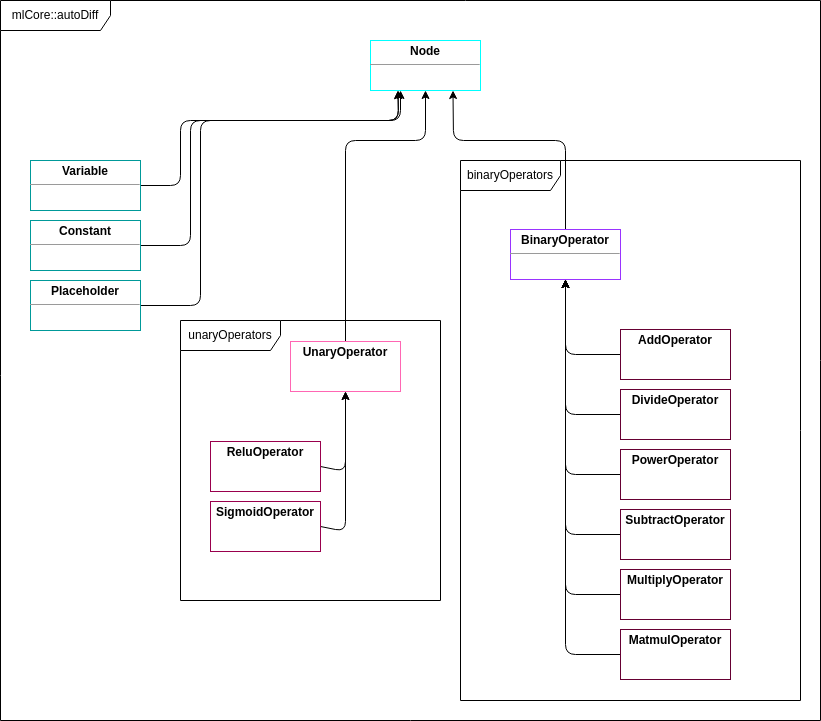

The diagram above was exported from draw.io. Its source (the exported page's mxGraphModel, read from the mxfile embedded in the PNG):
<mxGraphModel dx="1431" dy="816" grid="1" gridSize="10" guides="1" tooltips="1" connect="1" arrows="1" fold="1" page="1" pageScale="1" pageWidth="850" pageHeight="1100" math="0" shadow="0">
  <root>
    <mxCell id="0" />
    <mxCell id="1" parent="0" />
    <mxCell id="56" value="unaryOperators" style="shape=umlFrame;whiteSpace=wrap;html=1;width=100;height=30;" vertex="1" parent="1">
      <mxGeometry x="200" y="340" width="260" height="280" as="geometry" />
    </mxCell>
    <mxCell id="58" value="binaryOperators" style="shape=umlFrame;whiteSpace=wrap;html=1;width=100;height=30;" vertex="1" parent="1">
      <mxGeometry x="480" y="180" width="340" height="540" as="geometry" />
    </mxCell>
    <mxCell id="55" value="mlCore::autoDiff" style="shape=umlFrame;whiteSpace=wrap;html=1;width=110;height=30;" vertex="1" parent="1">
      <mxGeometry x="20" y="20" width="820" height="720" as="geometry" />
    </mxCell>
    <mxCell id="7" value="&lt;p style=&quot;margin:0px;margin-top:4px;text-align:center;&quot;&gt;&lt;b&gt;Node&lt;/b&gt;&lt;/p&gt;&lt;hr size=&quot;1&quot;&gt;&lt;p style=&quot;margin:0px;margin-left:4px;&quot;&gt;&lt;br&gt;&lt;/p&gt;" style="verticalAlign=top;align=left;overflow=fill;fontSize=12;fontFamily=Helvetica;html=1;strokeColor=#00FFFF;shadow=0;" vertex="1" parent="1">
      <mxGeometry x="390" y="60" width="110" height="50" as="geometry" />
    </mxCell>
    <mxCell id="41" style="edgeStyle=none;html=1;exitX=1;exitY=0.5;exitDx=0;exitDy=0;entryX=0.25;entryY=1;entryDx=0;entryDy=0;" edge="1" parent="1" source="9" target="7">
      <mxGeometry relative="1" as="geometry">
        <Array as="points">
          <mxPoint x="200" y="205" />
          <mxPoint x="200" y="140" />
          <mxPoint x="418" y="140" />
        </Array>
      </mxGeometry>
    </mxCell>
    <mxCell id="9" value="&lt;p style=&quot;margin:0px;margin-top:4px;text-align:center;&quot;&gt;&lt;b&gt;Variable&lt;/b&gt;&lt;/p&gt;&lt;hr size=&quot;1&quot;&gt;&lt;p style=&quot;margin:0px;margin-left:4px;&quot;&gt;&lt;br&gt;&lt;/p&gt;" style="verticalAlign=top;align=left;overflow=fill;fontSize=12;fontFamily=Helvetica;html=1;strokeColor=#009999;shadow=0;" vertex="1" parent="1">
      <mxGeometry x="50" y="180" width="110" height="50" as="geometry" />
    </mxCell>
    <mxCell id="42" style="edgeStyle=none;html=1;exitX=1;exitY=0.5;exitDx=0;exitDy=0;entryX=0.25;entryY=1;entryDx=0;entryDy=0;" edge="1" parent="1" source="10" target="7">
      <mxGeometry relative="1" as="geometry">
        <Array as="points">
          <mxPoint x="210" y="265" />
          <mxPoint x="210" y="140" />
          <mxPoint x="418" y="140" />
        </Array>
      </mxGeometry>
    </mxCell>
    <mxCell id="10" value="&lt;p style=&quot;margin:0px;margin-top:4px;text-align:center;&quot;&gt;&lt;b&gt;Constant&lt;/b&gt;&lt;/p&gt;&lt;hr size=&quot;1&quot;&gt;&lt;p style=&quot;margin:0px;margin-left:4px;&quot;&gt;&lt;br&gt;&lt;/p&gt;" style="verticalAlign=top;align=left;overflow=fill;fontSize=12;fontFamily=Helvetica;html=1;strokeColor=#009999;shadow=0;" vertex="1" parent="1">
      <mxGeometry x="50" y="240" width="110" height="50" as="geometry" />
    </mxCell>
    <mxCell id="43" style="edgeStyle=none;html=1;exitX=1;exitY=0.5;exitDx=0;exitDy=0;" edge="1" parent="1" source="11">
      <mxGeometry relative="1" as="geometry">
        <mxPoint x="420.0000000000002" y="110" as="targetPoint" />
        <Array as="points">
          <mxPoint x="220" y="325" />
          <mxPoint x="220" y="140" />
          <mxPoint x="420" y="140" />
        </Array>
      </mxGeometry>
    </mxCell>
    <mxCell id="11" value="&lt;p style=&quot;margin:0px;margin-top:4px;text-align:center;&quot;&gt;&lt;b&gt;Placeholder&lt;/b&gt;&lt;/p&gt;&lt;hr size=&quot;1&quot;&gt;&lt;p style=&quot;margin:0px;margin-left:4px;&quot;&gt;&lt;br&gt;&lt;/p&gt;" style="verticalAlign=top;align=left;overflow=fill;fontSize=12;fontFamily=Helvetica;html=1;strokeColor=#009999;shadow=0;" vertex="1" parent="1">
      <mxGeometry x="50" y="300" width="110" height="50" as="geometry" />
    </mxCell>
    <mxCell id="44" style="edgeStyle=none;html=1;exitX=0.5;exitY=0;exitDx=0;exitDy=0;entryX=0.5;entryY=1;entryDx=0;entryDy=0;" edge="1" parent="1" source="12" target="7">
      <mxGeometry relative="1" as="geometry">
        <Array as="points">
          <mxPoint x="365" y="160" />
          <mxPoint x="445" y="160" />
        </Array>
      </mxGeometry>
    </mxCell>
    <mxCell id="12" value="&lt;p style=&quot;margin:0px;margin-top:4px;text-align:center;&quot;&gt;&lt;b&gt;UnaryOperator&lt;/b&gt;&lt;/p&gt;&lt;p style=&quot;margin:0px;margin-left:4px;&quot;&gt;&lt;br&gt;&lt;/p&gt;" style="verticalAlign=top;align=left;overflow=fill;fontSize=12;fontFamily=Helvetica;html=1;strokeColor=#FF66B3;shadow=0;" vertex="1" parent="1">
      <mxGeometry x="310" y="361" width="110" height="50" as="geometry" />
    </mxCell>
    <mxCell id="46" style="edgeStyle=none;html=1;exitX=0.5;exitY=0;exitDx=0;exitDy=0;entryX=0.75;entryY=1;entryDx=0;entryDy=0;" edge="1" parent="1" source="13" target="7">
      <mxGeometry relative="1" as="geometry">
        <Array as="points">
          <mxPoint x="585" y="160" />
          <mxPoint x="473" y="160" />
        </Array>
      </mxGeometry>
    </mxCell>
    <mxCell id="13" value="&lt;p style=&quot;margin:0px;margin-top:4px;text-align:center;&quot;&gt;&lt;b&gt;BinaryOperator&lt;/b&gt;&lt;/p&gt;&lt;hr size=&quot;1&quot;&gt;&lt;p style=&quot;margin:0px;margin-left:4px;&quot;&gt;&lt;br&gt;&lt;/p&gt;" style="verticalAlign=top;align=left;overflow=fill;fontSize=12;fontFamily=Helvetica;html=1;strokeColor=#9933FF;shadow=0;" vertex="1" parent="1">
      <mxGeometry x="530" y="249" width="110" height="50" as="geometry" />
    </mxCell>
    <mxCell id="47" style="edgeStyle=none;html=1;exitX=1;exitY=0.5;exitDx=0;exitDy=0;entryX=0.5;entryY=1;entryDx=0;entryDy=0;" edge="1" parent="1" source="16" target="12">
      <mxGeometry relative="1" as="geometry">
        <Array as="points">
          <mxPoint x="365" y="491" />
        </Array>
      </mxGeometry>
    </mxCell>
    <mxCell id="16" value="&lt;p style=&quot;margin:0px;margin-top:4px;text-align:center;&quot;&gt;&lt;b&gt;ReluOperator&lt;/b&gt;&lt;/p&gt;&lt;p style=&quot;margin:0px;margin-left:4px;&quot;&gt;&lt;br&gt;&lt;/p&gt;" style="verticalAlign=top;align=left;overflow=fill;fontSize=12;fontFamily=Helvetica;html=1;strokeColor=#99004D;shadow=0;" vertex="1" parent="1">
      <mxGeometry x="230" y="461" width="110" height="50" as="geometry" />
    </mxCell>
    <mxCell id="48" style="edgeStyle=none;html=1;exitX=1;exitY=0.5;exitDx=0;exitDy=0;entryX=0.5;entryY=1;entryDx=0;entryDy=0;" edge="1" parent="1" source="17" target="12">
      <mxGeometry relative="1" as="geometry">
        <Array as="points">
          <mxPoint x="365" y="551" />
        </Array>
      </mxGeometry>
    </mxCell>
    <mxCell id="17" value="&lt;p style=&quot;margin:0px;margin-top:4px;text-align:center;&quot;&gt;&lt;b&gt;SigmoidOperator&lt;/b&gt;&lt;/p&gt;&lt;p style=&quot;margin:0px;margin-left:4px;&quot;&gt;&lt;br&gt;&lt;/p&gt;" style="verticalAlign=top;align=left;overflow=fill;fontSize=12;fontFamily=Helvetica;html=1;strokeColor=#99004D;shadow=0;" vertex="1" parent="1">
      <mxGeometry x="230" y="521" width="110" height="50" as="geometry" />
    </mxCell>
    <mxCell id="49" style="edgeStyle=none;html=1;exitX=0;exitY=0.5;exitDx=0;exitDy=0;entryX=0.5;entryY=1;entryDx=0;entryDy=0;" edge="1" parent="1" source="18" target="13">
      <mxGeometry relative="1" as="geometry">
        <Array as="points">
          <mxPoint x="585" y="374" />
        </Array>
      </mxGeometry>
    </mxCell>
    <mxCell id="18" value="&lt;p style=&quot;margin:0px;margin-top:4px;text-align:center;&quot;&gt;&lt;b&gt;AddOperator&lt;/b&gt;&lt;/p&gt;&lt;span style=&quot;color: rgba(0, 0, 0, 0); font-family: monospace; font-size: 0px;&quot;&gt;%3CmxGraphModel%3E%3Croot%3E%3CmxCell%20id%3D%220%22%2F%3E%3CmxCell%20id%3D%221%22%20parent%3D%220%22%2F%3E%3CmxCell%20id%3D%222%22%20value%3D%22%26lt%3Bp%20style%3D%26quot%3Bmargin%3A0px%3Bmargin-top%3A4px%3Btext-align%3Acenter%3B%26quot%3B%26gt%3B%26lt%3Bb%26gt%3BUnaryOperator%26lt%3B%2Fb%26gt%3B%26lt%3B%2Fp%26gt%3B%26lt%3Bp%20style%3D%26quot%3Bmargin%3A0px%3Bmargin-left%3A4px%3B%26quot%3B%26gt%3B%26lt%3Bbr%26gt%3B%26lt%3B%2Fp%26gt%3B%22%20style%3D%22verticalAlign%3Dtop%3Balign%3Dleft%3Boverflow%3Dfill%3BfontSize%3D12%3BfontFamily%3DHelvetica%3Bhtml%3D1%3B%22%20vertex%3D%221%22%20parent%3D%221%22%3E%3CmxGeometry%20x%3D%22425%22%20y%3D%22220%22%20width%3D%22110%22%20height%3D%2250%22%20as%3D%22geometry%22%2F%3E%3C%2FmxCell%3E%3C%2Froot%3E%3C%2FmxGraphModel%3E&lt;/span&gt;&lt;span style=&quot;color: rgba(0, 0, 0, 0); font-family: monospace; font-size: 0px;&quot;&gt;%3CmxGraphModel%3E%3Croot%3E%3CmxCell%20id%3D%220%22%2F%3E%3CmxCell%20id%3D%221%22%20parent%3D%220%22%2F%3E%3CmxCell%20id%3D%222%22%20value%3D%22%26lt%3Bp%20style%3D%26quot%3Bmargin%3A0px%3Bmargin-top%3A4px%3Btext-align%3Acenter%3B%26quot%3B%26gt%3B%26lt%3Bb%26gt%3BUnaryOperator%26lt%3B%2Fb%26gt%3B%26lt%3B%2Fp%26gt%3B%26lt%3Bp%20style%3D%26quot%3Bmargin%3A0px%3Bmargin-left%3A4px%3B%26quot%3B%26gt%3B%26lt%3Bbr%26gt%3B%26lt%3B%2Fp%26gt%3B%22%20style%3D%22verticalAlign%3Dtop%3Balign%3Dleft%3Boverflow%3Dfill%3BfontSize%3D12%3BfontFamily%3DHelvetica%3Bhtml%3D1%3B%22%20vertex%3D%221%22%20parent%3D%221%22%3E%3CmxGeometry%20x%3D%22425%22%20y%3D%22220%22%20width%3D%22110%22%20height%3D%2250%22%20as%3D%22geometry%22%2F%3E%3C%2FmxCell%3E%3C%2Froot%3E%3C%2FmxGraphModel%3E&lt;/span&gt;&lt;p style=&quot;margin:0px;margin-left:4px;&quot;&gt;&lt;br&gt;&lt;/p&gt;" style="verticalAlign=top;align=left;overflow=fill;fontSize=12;fontFamily=Helvetica;html=1;strokeColor=#660033;shadow=0;" vertex="1" parent="1">
      <mxGeometry x="640" y="349" width="110" height="50" as="geometry" />
    </mxCell>
    <mxCell id="50" style="edgeStyle=none;html=1;exitX=0;exitY=0.5;exitDx=0;exitDy=0;entryX=0.5;entryY=1;entryDx=0;entryDy=0;" edge="1" parent="1" source="19" target="13">
      <mxGeometry relative="1" as="geometry">
        <Array as="points">
          <mxPoint x="585" y="434" />
        </Array>
      </mxGeometry>
    </mxCell>
    <mxCell id="19" value="&lt;p style=&quot;margin:0px;margin-top:4px;text-align:center;&quot;&gt;&lt;b&gt;DivideOperator&lt;/b&gt;&lt;/p&gt;&lt;span style=&quot;color: rgba(0, 0, 0, 0); font-family: monospace; font-size: 0px;&quot;&gt;%3CmxGraphModel%3E%3Croot%3E%3CmxCell%20id%3D%220%22%2F%3E%3CmxCell%20id%3D%221%22%20parent%3D%220%22%2F%3E%3CmxCell%20id%3D%222%22%20value%3D%22%26lt%3Bp%20style%3D%26quot%3Bmargin%3A0px%3Bmargin-top%3A4px%3Btext-align%3Acenter%3B%26quot%3B%26gt%3B%26lt%3Bb%26gt%3BUnaryOperator%26lt%3B%2Fb%26gt%3B%26lt%3B%2Fp%26gt%3B%26lt%3Bp%20style%3D%26quot%3Bmargin%3A0px%3Bmargin-left%3A4px%3B%26quot%3B%26gt%3B%26lt%3Bbr%26gt%3B%26lt%3B%2Fp%26gt%3B%22%20style%3D%22verticalAlign%3Dtop%3Balign%3Dleft%3Boverflow%3Dfill%3BfontSize%3D12%3BfontFamily%3DHelvetica%3Bhtml%3D1%3B%22%20vertex%3D%221%22%20parent%3D%221%22%3E%3CmxGeometry%20x%3D%22425%22%20y%3D%22220%22%20width%3D%22110%22%20height%3D%2250%22%20as%3D%22geometry%22%2F%3E%3C%2FmxCell%3E%3C%2Froot%3E%3C%2FmxGraphModel%3E&lt;/span&gt;&lt;p style=&quot;margin:0px;margin-left:4px;&quot;&gt;&lt;br&gt;&lt;/p&gt;" style="verticalAlign=top;align=left;overflow=fill;fontSize=12;fontFamily=Helvetica;html=1;strokeColor=#660033;shadow=0;" vertex="1" parent="1">
      <mxGeometry x="640" y="409" width="110" height="50" as="geometry" />
    </mxCell>
    <mxCell id="54" style="edgeStyle=none;html=1;exitX=0;exitY=0.5;exitDx=0;exitDy=0;entryX=0.5;entryY=1;entryDx=0;entryDy=0;" edge="1" parent="1" source="20" target="13">
      <mxGeometry relative="1" as="geometry">
        <Array as="points">
          <mxPoint x="585" y="674" />
        </Array>
      </mxGeometry>
    </mxCell>
    <mxCell id="20" value="&lt;p style=&quot;margin:0px;margin-top:4px;text-align:center;&quot;&gt;&lt;b&gt;MatmulOperator&lt;/b&gt;&lt;/p&gt;&lt;p style=&quot;margin:0px;margin-left:4px;&quot;&gt;&lt;br&gt;&lt;/p&gt;" style="verticalAlign=top;align=left;overflow=fill;fontSize=12;fontFamily=Helvetica;html=1;strokeColor=#660033;shadow=0;" vertex="1" parent="1">
      <mxGeometry x="640" y="649" width="110" height="50" as="geometry" />
    </mxCell>
    <mxCell id="53" style="edgeStyle=none;html=1;exitX=0;exitY=0.5;exitDx=0;exitDy=0;entryX=0.5;entryY=1;entryDx=0;entryDy=0;" edge="1" parent="1" source="21" target="13">
      <mxGeometry relative="1" as="geometry">
        <Array as="points">
          <mxPoint x="585" y="614" />
        </Array>
      </mxGeometry>
    </mxCell>
    <mxCell id="21" value="&lt;p style=&quot;margin:0px;margin-top:4px;text-align:center;&quot;&gt;&lt;b&gt;MultiplyOperator&lt;/b&gt;&lt;/p&gt;&lt;p style=&quot;margin:0px;margin-left:4px;&quot;&gt;&lt;br&gt;&lt;/p&gt;" style="verticalAlign=top;align=left;overflow=fill;fontSize=12;fontFamily=Helvetica;html=1;strokeColor=#660033;shadow=0;" vertex="1" parent="1">
      <mxGeometry x="640" y="589" width="110" height="50" as="geometry" />
    </mxCell>
    <mxCell id="51" style="edgeStyle=none;html=1;exitX=0;exitY=0.5;exitDx=0;exitDy=0;entryX=0.5;entryY=1;entryDx=0;entryDy=0;" edge="1" parent="1" source="22" target="13">
      <mxGeometry relative="1" as="geometry">
        <Array as="points">
          <mxPoint x="585" y="494" />
        </Array>
      </mxGeometry>
    </mxCell>
    <mxCell id="22" value="&lt;p style=&quot;margin:0px;margin-top:4px;text-align:center;&quot;&gt;&lt;b&gt;PowerOperator&lt;/b&gt;&lt;/p&gt;&lt;p style=&quot;margin:0px;margin-left:4px;&quot;&gt;&lt;br&gt;&lt;/p&gt;" style="verticalAlign=top;align=left;overflow=fill;fontSize=12;fontFamily=Helvetica;html=1;strokeColor=#660033;shadow=0;" vertex="1" parent="1">
      <mxGeometry x="640" y="469" width="110" height="50" as="geometry" />
    </mxCell>
    <mxCell id="52" style="edgeStyle=none;html=1;exitX=0;exitY=0.5;exitDx=0;exitDy=0;entryX=0.5;entryY=1;entryDx=0;entryDy=0;" edge="1" parent="1" source="23" target="13">
      <mxGeometry relative="1" as="geometry">
        <Array as="points">
          <mxPoint x="585" y="554" />
        </Array>
      </mxGeometry>
    </mxCell>
    <mxCell id="23" value="&lt;p style=&quot;margin:0px;margin-top:4px;text-align:center;&quot;&gt;&lt;b&gt;SubtractOperator&lt;/b&gt;&lt;/p&gt;&lt;p style=&quot;margin:0px;margin-left:4px;&quot;&gt;&lt;br&gt;&lt;/p&gt;" style="verticalAlign=top;align=left;overflow=fill;fontSize=12;fontFamily=Helvetica;html=1;strokeColor=#660033;shadow=0;" vertex="1" parent="1">
      <mxGeometry x="640" y="529" width="110" height="50" as="geometry" />
    </mxCell>
  </root>
</mxGraphModel>